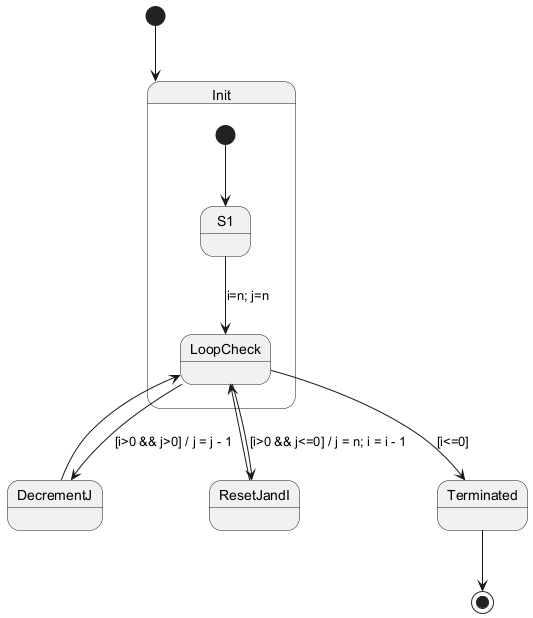

The diagram above was rendered by PlantUML. Its source (embedded in the PNG):
@startuml

[*] --> Init

state Init {
  [*] --> S1
  S1 --> LoopCheck : i=n; j=n
}

LoopCheck --> DecrementJ : [i>0 && j>0] / j = j - 1
LoopCheck --> ResetJandI : [i>0 && j<=0] / j = n; i = i - 1
LoopCheck --> Terminated : [i<=0]

DecrementJ --> LoopCheck
ResetJandI --> LoopCheck

Terminated --> [*]

@enduml